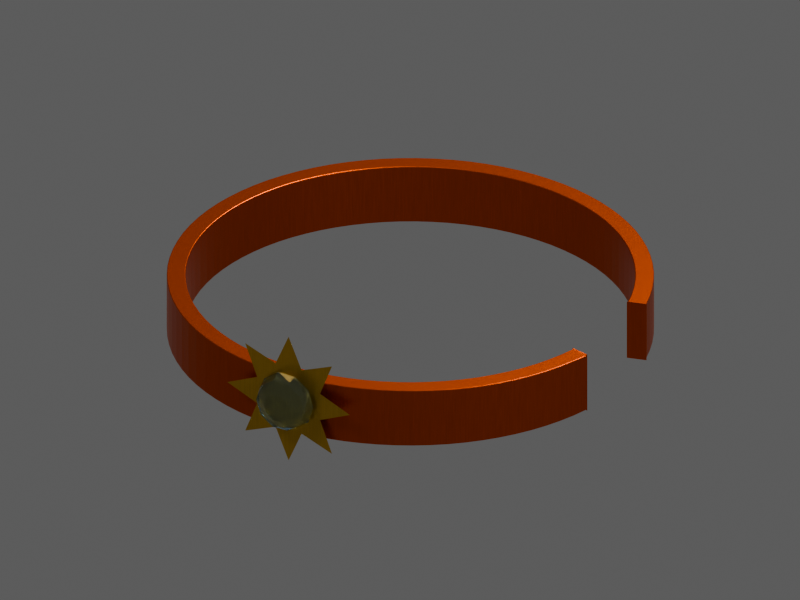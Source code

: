 # Source: TI017.blend  (saved by Blender 4.5.92; exported with 4.5.12 LTS)
import bpy
from mathutils import Matrix  # noqa: F401  (used for matrix-valued properties, if any)

bpy.ops.wm.read_factory_settings(use_empty=True)
scene = bpy.context.scene
scene.name = 'TI017 / coloured model'

# ---- materials (node trees are filled in below, after node groups)
mat_ti017___red_gold = bpy.data.materials.new('TI017 / red gold')
mat_ti017___red_gold.diffuse_color = (0.62, 0.1, 0.016, 1.0)
mat_ti017___worked_yellow_gold = bpy.data.materials.new('TI017 / worked yellow gold')
mat_ti017___worked_yellow_gold.diffuse_color = (0.63, 0.39, 0.07, 1.0)
mat_ti017___astramarine_jewel = bpy.data.materials.new('TI017 / astramarine jewel')
mat_ti017___astramarine_jewel.diffuse_color = (0.025, 0.38, 0.55, 1.0)

# ---- material node trees
mat_ti017___red_gold.use_nodes = True; mat_ti017___red_gold.node_tree.nodes.clear()
_N = mat_ti017___red_gold.node_tree.nodes; _L = mat_ti017___red_gold.node_tree.links
n0 = _N.new('ShaderNodeBsdfPrincipled'); n0.name = 'Principled BSDF'; n0.location = (0, 0)
n0.inputs[1].default_value = 0.92
n0.inputs[3].default_value = 1.48
n1 = _N.new('ShaderNodeOutputMaterial'); n1.name = 'Material Output'; n1.location = (0, 0)
n2 = _N.new('ShaderNodeTexCoord'); n2.name = 'Texture Coordinate'; n2.location = (0, 0)
n3 = _N.new('ShaderNodeVectorMath'); n3.name = 'Vector Math'; n3.location = (0, 0)
n3.operation = 'MULTIPLY'
n3.inputs[1].default_value = (24.0, 24.0, 0.45)
n4 = _N.new('ShaderNodeTexNoise'); n4.name = 'Natural low-amplitude surface variation'; n4.location = (0, 0)
n4.inputs[2].default_value = 10.0
n4.inputs[3].default_value = 4.0
n4.inputs[4].default_value = 0.72
n5 = _N.new('ShaderNodeMapRange'); n5.name = 'Map Range'; n5.location = (0, 0)
n5.inputs[3].default_value = 0.2628
n5.inputs[4].default_value = 0.4428
n6 = _N.new('ShaderNodeValToRGB'); n6.name = 'Subtle colour variation, not painted camouflage'; n6.location = (0, 0)
while len(n6.color_ramp.elements) > 1: n6.color_ramp.elements.remove(n6.color_ramp.elements[-1])
n6.color_ramp.elements[0].position = 0.12; n6.color_ramp.elements[0].color = (0.4836, 0.078, 0.01248, 1.0)
_e = n6.color_ramp.elements.new(0.88); _e.color = (0.6696, 0.108, 0.01728, 1.0)
n7 = _N.new('ShaderNodeTexNoise'); n7.name = 'Microscopic pores and machining'; n7.location = (0, 0)
n7.inputs[2].default_value = 120.0
n8 = _N.new('ShaderNodeBump'); n8.name = 'Bump'; n8.location = (0, 0)
n8.inputs[0].default_value = 0.2
n8.inputs[1].default_value = 0.001156
_L.new(n0.outputs[0], n1.inputs[0])
_L.new(n2.outputs[3], n3.inputs[0])
_L.new(n3.outputs[0], n4.inputs[0])
_L.new(n4.outputs[0], n5.inputs[0])
_L.new(n5.outputs[0], n0.inputs[2])
_L.new(n4.outputs[0], n6.inputs[0])
_L.new(n6.outputs[0], n0.inputs[0])
_L.new(n3.outputs[0], n7.inputs[0])
_L.new(n7.outputs[0], n8.inputs[3])
_L.new(n8.outputs[0], n0.inputs[5])
n1.is_active_output = True
mat_ti017___worked_yellow_gold.use_nodes = True; mat_ti017___worked_yellow_gold.node_tree.nodes.clear()
_N = mat_ti017___worked_yellow_gold.node_tree.nodes; _L = mat_ti017___worked_yellow_gold.node_tree.links
n0 = _N.new('ShaderNodeBsdfPrincipled'); n0.name = 'Principled BSDF'; n0.location = (0, 0)
n0.inputs[1].default_value = 0.92
n0.inputs[3].default_value = 1.48
n1 = _N.new('ShaderNodeOutputMaterial'); n1.name = 'Material Output'; n1.location = (0, 0)
n2 = _N.new('ShaderNodeTexCoord'); n2.name = 'Texture Coordinate'; n2.location = (0, 0)
n3 = _N.new('ShaderNodeVectorMath'); n3.name = 'Vector Math'; n3.location = (0, 0)
n3.operation = 'MULTIPLY'
n3.inputs[1].default_value = (24.0, 24.0, 0.45)
n4 = _N.new('ShaderNodeTexNoise'); n4.name = 'Natural low-amplitude surface variation'; n4.location = (0, 0)
n4.inputs[2].default_value = 10.0
n4.inputs[3].default_value = 4.0
n4.inputs[4].default_value = 0.72
n5 = _N.new('ShaderNodeMapRange'); n5.name = 'Map Range'; n5.location = (0, 0)
n5.inputs[3].default_value = 0.2628
n5.inputs[4].default_value = 0.4428
n6 = _N.new('ShaderNodeValToRGB'); n6.name = 'Subtle colour variation, not painted camouflage'; n6.location = (0, 0)
while len(n6.color_ramp.elements) > 1: n6.color_ramp.elements.remove(n6.color_ramp.elements[-1])
n6.color_ramp.elements[0].position = 0.12; n6.color_ramp.elements[0].color = (0.4914, 0.3042, 0.0546, 1.0)
_e = n6.color_ramp.elements.new(0.88); _e.color = (0.6804, 0.4212, 0.0756, 1.0)
n7 = _N.new('ShaderNodeTexNoise'); n7.name = 'Microscopic pores and machining'; n7.location = (0, 0)
n7.inputs[2].default_value = 120.0
n8 = _N.new('ShaderNodeBump'); n8.name = 'Bump'; n8.location = (0, 0)
n8.inputs[0].default_value = 0.2
n8.inputs[1].default_value = 0.001156
_L.new(n0.outputs[0], n1.inputs[0])
_L.new(n2.outputs[3], n3.inputs[0])
_L.new(n3.outputs[0], n4.inputs[0])
_L.new(n4.outputs[0], n5.inputs[0])
_L.new(n5.outputs[0], n0.inputs[2])
_L.new(n4.outputs[0], n6.inputs[0])
_L.new(n6.outputs[0], n0.inputs[0])
_L.new(n3.outputs[0], n7.inputs[0])
_L.new(n7.outputs[0], n8.inputs[3])
_L.new(n8.outputs[0], n0.inputs[5])
n1.is_active_output = True
mat_ti017___astramarine_jewel.use_nodes = True; mat_ti017___astramarine_jewel.node_tree.nodes.clear()
_N = mat_ti017___astramarine_jewel.node_tree.nodes; _L = mat_ti017___astramarine_jewel.node_tree.links
n0 = _N.new('ShaderNodeBsdfPrincipled'); n0.name = 'Principled BSDF'; n0.location = (0, 0)
n0.inputs[0].default_value = (0.395, 0.608, 0.71, 1.0)
n0.inputs[3].default_value = 1.6
n0.inputs[18].default_value = 0.98
n0.inputs[19].default_value = 0.05
n1 = _N.new('ShaderNodeOutputMaterial'); n1.name = 'Material Output'; n1.location = (0, 0)
n2 = _N.new('ShaderNodeTexCoord'); n2.name = 'Texture Coordinate'; n2.location = (0, 0)
n3 = _N.new('ShaderNodeVectorMath'); n3.name = 'Vector Math'; n3.location = (0, 0)
n3.operation = 'MULTIPLY'
n3.inputs[1].default_value = (1.0, 1.0, 1.0)
n4 = _N.new('ShaderNodeTexNoise'); n4.name = 'Natural low-amplitude surface variation'; n4.location = (0, 0)
n4.inputs[2].default_value = 10.0
n4.inputs[3].default_value = 4.0
n4.inputs[4].default_value = 0.72
n5 = _N.new('ShaderNodeMapRange'); n5.name = 'Map Range'; n5.location = (0, 0)
n5.inputs[3].default_value = 0.02555
n5.inputs[4].default_value = 0.04305
n6 = _N.new('ShaderNodeTexNoise'); n6.name = 'Microscopic pores and machining'; n6.location = (0, 0)
n6.inputs[2].default_value = 120.0
n7 = _N.new('ShaderNodeBump'); n7.name = 'Bump'; n7.location = (0, 0)
n7.inputs[0].default_value = 0.018
n7.inputs[1].default_value = 0.0002643
n8 = _N.new('ShaderNodeVolumeAbsorption'); n8.name = 'Volume Absorption'; n8.location = (0, 0)
n8.inputs[0].default_value = (0.1025, 0.422, 0.575, 1.0)
n8.inputs[1].default_value = 0.18
_L.new(n0.outputs[0], n1.inputs[0])
_L.new(n2.outputs[3], n3.inputs[0])
_L.new(n3.outputs[0], n4.inputs[0])
_L.new(n4.outputs[0], n5.inputs[0])
_L.new(n5.outputs[0], n0.inputs[2])
_L.new(n3.outputs[0], n6.inputs[0])
_L.new(n6.outputs[0], n7.inputs[3])
_L.new(n7.outputs[0], n0.inputs[5])
_L.new(n8.outputs[0], n1.inputs[1])
n1.is_active_output = True

# ---- world
world_ti017_world = bpy.data.worlds.new('TI017 world'); scene.world = world_ti017_world
world_ti017_world.color = (0.12, 0.12, 0.12)

# ---- cameras
cam_ti017_camera = bpy.data.cameras.new('TI017 camera')
cam_ti017_camera.type = 'ORTHO'
cam_ti017_camera.ortho_scale = 5.121

# ---- lights
light_key = bpy.data.lights.new('key', 'AREA')
light_key.energy = 1321.0
light_key.shape = 'DISK'
light_key.size = 4.956
light_fill = bpy.data.lights.new('fill', 'AREA')
light_fill.energy = 825.9
light_fill.shape = 'DISK'
light_fill.size = 4.956
light_rim = bpy.data.lights.new('rim', 'AREA')
light_rim.energy = 1487.0
light_rim.shape = 'DISK'
light_rim.size = 4.956

# ---- meshes
me_ti017___woven_red_gold_ribbon = bpy.data.meshes.new('TI017 / woven red-gold ribbon')
me_ti017___woven_red_gold_ribbon.from_pydata([(1.395, 0.3563, 0.0), (1.512, 0.386, 0.0), (1.512, 0.386, 0.4), (1.395, 0.3563, 0.4), (1.366, 0.4561, 0.0), (1.48, 0.4941, 0.0), (1.48, 0.4941, 0.4), (1.366, 0.4561, 0.4), (1.329, 0.5536, 0.0), (1.44, 0.5997, 0.0), (1.44, 0.5997, 0.4), (1.329, 0.5536, 0.4), (1.286, 0.6481, 0.0), (1.393, 0.7021, 0.0), (1.393, 0.7021, 0.4), (1.286, 0.6481, 0.4), (1.236, 0.7393, 0.0), (1.339, 0.8009, 0.0), (1.339, 0.8009, 0.4), (1.236, 0.7393, 0.4), (1.179, 0.8266, 0.0), (1.277, 0.8955, 0.0), (1.277, 0.8955, 0.4), (1.179, 0.8266, 0.4), (1.116, 0.9096, 0.0), (1.209, 0.9854, 0.0), (1.209, 0.9854, 0.4), (1.116, 0.9096, 0.4), (1.048, 0.9879, 0.0), (1.135, 1.07, 0.0), (1.135, 1.07, 0.4), (1.048, 0.9879, 0.4), (0.9736, 1.061, 0.0), (1.055, 1.149, 0.0), (1.055, 1.149, 0.4), (0.9736, 1.061, 0.4), (0.8944, 1.129, 0.0), (0.969, 1.223, 0.0), (0.969, 1.223, 0.4), (0.8944, 1.129, 0.4), (0.8106, 1.19, 0.0), (0.8781, 1.289, 0.0), (0.8781, 1.289, 0.4), (0.8106, 1.19, 0.4), (0.7225, 1.246, 0.0), (0.7827, 1.349, 0.0), (0.7827, 1.349, 0.4), (0.7225, 1.246, 0.4), (0.6306, 1.295, 0.0), (0.6832, 1.402, 0.0), (0.6832, 1.402, 0.4), (0.6306, 1.295, 0.4), (0.5355, 1.337, 0.0), (0.5801, 1.448, 0.0), (0.5801, 1.448, 0.4), (0.5355, 1.337, 0.4), (0.4376, 1.372, 0.0), (0.474, 1.486, 0.0), (0.474, 1.486, 0.4), (0.4376, 1.372, 0.4), (0.3373, 1.4, 0.0), (0.3654, 1.517, 0.0), (0.3654, 1.517, 0.4), (0.3373, 1.4, 0.4), (0.2353, 1.421, 0.0), (0.2549, 1.539, 0.0), (0.2549, 1.539, 0.4), (0.2353, 1.421, 0.4), (0.1321, 1.434, 0.0), (0.1431, 1.553, 0.0), (0.1431, 1.553, 0.4), (0.1321, 1.434, 0.4), (0.02819, 1.44, 0.0), (0.03054, 1.56, 0.0), (0.03054, 1.56, 0.4), (0.02819, 1.44, 0.4), (-0.07587, 1.438, 0.0), (-0.08219, 1.558, 0.0), (-0.08219, 1.558, 0.4), (-0.07587, 1.438, 0.4), (-0.1795, 1.429, 0.0), (-0.1945, 1.548, 0.0), (-0.1945, 1.548, 0.4), (-0.1795, 1.429, 0.4), (-0.2823, 1.412, 0.0), (-0.3058, 1.53, 0.0), (-0.3058, 1.53, 0.4), (-0.2823, 1.412, 0.4), (-0.3835, 1.388, 0.0), (-0.4155, 1.504, 0.0), (-0.4155, 1.504, 0.4), (-0.3835, 1.388, 0.4), (-0.4828, 1.357, 0.0), (-0.523, 1.47, 0.0), (-0.523, 1.47, 0.4), (-0.4828, 1.357, 0.4), (-0.5795, 1.318, 0.0), (-0.6278, 1.428, 0.0), (-0.6278, 1.428, 0.4), (-0.5795, 1.318, 0.4), (-0.6732, 1.273, 0.0), (-0.7293, 1.379, 0.0), (-0.7293, 1.379, 0.4), (-0.6732, 1.273, 0.4), (-0.7634, 1.221, 0.0), (-0.827, 1.323, 0.0), (-0.827, 1.323, 0.4), (-0.7634, 1.221, 0.4), (-0.8496, 1.163, 0.0), (-0.9204, 1.26, 0.0), (-0.9204, 1.26, 0.4), (-0.8496, 1.163, 0.4), (-0.9313, 1.098, 0.0), (-1.009, 1.19, 0.0), (-1.009, 1.19, 0.4), (-0.9313, 1.098, 0.4), (-1.008, 1.028, 0.0), (-1.092, 1.114, 0.0), (-1.092, 1.114, 0.4), (-1.008, 1.028, 0.4), (-1.08, 0.9526, 0.0), (-1.17, 1.032, 0.0), (-1.17, 1.032, 0.4), (-1.08, 0.9526, 0.4), (-1.146, 0.8722, 0.0), (-1.241, 0.9448, 0.0), (-1.241, 0.9448, 0.4), (-1.146, 0.8722, 0.4), (-1.206, 0.7871, 0.0), (-1.306, 0.8527, 0.0), (-1.306, 0.8527, 0.4), (-1.206, 0.7871, 0.4), (-1.26, 0.698, 0.0), (-1.364, 0.7561, 0.0), (-1.364, 0.7561, 0.4), (-1.26, 0.698, 0.4), (-1.307, 0.6052, 0.0), (-1.416, 0.6556, 0.0), (-1.416, 0.6556, 0.4), (-1.307, 0.6052, 0.4), (-1.347, 0.5092, 0.0), (-1.459, 0.5517, 0.0), (-1.459, 0.5517, 0.4), (-1.347, 0.5092, 0.4), (-1.38, 0.4106, 0.0), (-1.495, 0.4448, 0.0), (-1.495, 0.4448, 0.4), (-1.38, 0.4106, 0.4), (-1.406, 0.3098, 0.0), (-1.523, 0.3357, 0.0), (-1.523, 0.3357, 0.4), (-1.406, 0.3098, 0.4), (-1.425, 0.2075, 0.0), (-1.544, 0.2248, 0.0), (-1.544, 0.2248, 0.4), (-1.425, 0.2075, 0.4), (-1.436, 0.104, 0.0), (-1.556, 0.1127, 0.0), (-1.556, 0.1127, 0.4), (-1.436, 0.104, 0.4), (-1.44, 1.763e-16, 0.0), (-1.56, 1.91e-16, 0.0), (-1.56, 1.91e-16, 0.4), (-1.44, 1.763e-16, 0.4), (-1.436, -0.104, 0.0), (-1.556, -0.1127, 0.0), (-1.556, -0.1127, 0.4), (-1.436, -0.104, 0.4), (-1.425, -0.2075, 0.0), (-1.544, -0.2248, 0.0), (-1.544, -0.2248, 0.4), (-1.425, -0.2075, 0.4), (-1.406, -0.3098, 0.0), (-1.523, -0.3357, 0.0), (-1.523, -0.3357, 0.4), (-1.406, -0.3098, 0.4), (-1.38, -0.4106, 0.0), (-1.495, -0.4448, 0.0), (-1.495, -0.4448, 0.4), (-1.38, -0.4106, 0.4), (-1.347, -0.5092, 0.0), (-1.459, -0.5517, 0.0), (-1.459, -0.5517, 0.4), (-1.347, -0.5092, 0.4), (-1.307, -0.6052, 0.0), (-1.416, -0.6556, 0.0), (-1.416, -0.6556, 0.4), (-1.307, -0.6052, 0.4), (-1.26, -0.698, 0.0), (-1.364, -0.7561, 0.0), (-1.364, -0.7561, 0.4), (-1.26, -0.698, 0.4), (-1.206, -0.7871, 0.0), (-1.306, -0.8527, 0.0), (-1.306, -0.8527, 0.4), (-1.206, -0.7871, 0.4), (-1.146, -0.8722, 0.0), (-1.241, -0.9448, 0.0), (-1.241, -0.9448, 0.4), (-1.146, -0.8722, 0.4), (-1.08, -0.9526, 0.0), (-1.17, -1.032, 0.0), (-1.17, -1.032, 0.4), (-1.08, -0.9526, 0.4), (-1.008, -1.028, 0.0), (-1.092, -1.114, 0.0), (-1.092, -1.114, 0.4), (-1.008, -1.028, 0.4), (-0.9313, -1.098, 0.0), (-1.009, -1.19, 0.0), (-1.009, -1.19, 0.4), (-0.9313, -1.098, 0.4), (-0.8496, -1.163, 0.0), (-0.9204, -1.26, 0.0), (-0.9204, -1.26, 0.4), (-0.8496, -1.163, 0.4), (-0.7634, -1.221, 0.0), (-0.827, -1.323, 0.0), (-0.827, -1.323, 0.4), (-0.7634, -1.221, 0.4), (-0.6732, -1.273, 0.0), (-0.7293, -1.379, 0.0), (-0.7293, -1.379, 0.4), (-0.6732, -1.273, 0.4), (-0.5795, -1.318, 0.0), (-0.6278, -1.428, 0.0), (-0.6278, -1.428, 0.4), (-0.5795, -1.318, 0.4), (-0.4828, -1.357, 0.0), (-0.523, -1.47, 0.0), (-0.523, -1.47, 0.4), (-0.4828, -1.357, 0.4), (-0.3835, -1.388, 0.0), (-0.4155, -1.504, 0.0), (-0.4155, -1.504, 0.4), (-0.3835, -1.388, 0.4), (-0.2823, -1.412, 0.0), (-0.3058, -1.53, 0.0), (-0.3058, -1.53, 0.4), (-0.2823, -1.412, 0.4), (-0.1795, -1.429, 0.0), (-0.1945, -1.548, 0.0), (-0.1945, -1.548, 0.4), (-0.1795, -1.429, 0.4), (-0.07587, -1.438, 0.0), (-0.08219, -1.558, 0.0), (-0.08219, -1.558, 0.4), (-0.07587, -1.438, 0.4), (0.02819, -1.44, 0.0), (0.03054, -1.56, 0.0), (0.03054, -1.56, 0.4), (0.02819, -1.44, 0.4), (0.1321, -1.434, 0.0), (0.1431, -1.553, 0.0), (0.1431, -1.553, 0.4), (0.1321, -1.434, 0.4), (0.2353, -1.421, 0.0), (0.2549, -1.539, 0.0), (0.2549, -1.539, 0.4), (0.2353, -1.421, 0.4), (0.3373, -1.4, 0.0), (0.3654, -1.517, 0.0), (0.3654, -1.517, 0.4), (0.3373, -1.4, 0.4), (0.4376, -1.372, 0.0), (0.474, -1.486, 0.0), (0.474, -1.486, 0.4), (0.4376, -1.372, 0.4), (0.5355, -1.337, 0.0), (0.5801, -1.448, 0.0), (0.5801, -1.448, 0.4), (0.5355, -1.337, 0.4), (0.6306, -1.295, 0.0), (0.6832, -1.402, 0.0), (0.6832, -1.402, 0.4), (0.6306, -1.295, 0.4), (0.7225, -1.246, 0.0), (0.7827, -1.349, 0.0), (0.7827, -1.349, 0.4), (0.7225, -1.246, 0.4), (0.8106, -1.19, 0.0), (0.8781, -1.289, 0.0), (0.8781, -1.289, 0.4), (0.8106, -1.19, 0.4), (0.8944, -1.129, 0.0), (0.969, -1.223, 0.0), (0.969, -1.223, 0.4), (0.8944, -1.129, 0.4), (0.9736, -1.061, 0.0), (1.055, -1.149, 0.0), (1.055, -1.149, 0.4), (0.9736, -1.061, 0.4), (1.048, -0.9879, 0.0), (1.135, -1.07, 0.0), (1.135, -1.07, 0.4), (1.048, -0.9879, 0.4), (1.116, -0.9096, 0.0), (1.209, -0.9854, 0.0), (1.209, -0.9854, 0.4), (1.116, -0.9096, 0.4), (1.179, -0.8266, 0.0), (1.277, -0.8955, 0.0), (1.277, -0.8955, 0.4), (1.179, -0.8266, 0.4), (1.236, -0.7393, 0.0), (1.339, -0.8009, 0.0), (1.339, -0.8009, 0.4), (1.236, -0.7393, 0.4), (1.286, -0.6481, 0.0), (1.393, -0.7021, 0.0), (1.393, -0.7021, 0.4), (1.286, -0.6481, 0.4), (1.329, -0.5536, 0.0), (1.44, -0.5997, 0.0), (1.44, -0.5997, 0.4), (1.329, -0.5536, 0.4), (1.366, -0.4561, 0.0), (1.48, -0.4941, 0.0), (1.48, -0.4941, 0.4), (1.366, -0.4561, 0.4), (1.395, -0.3563, 0.0), (1.512, -0.386, 0.0), (1.512, -0.386, 0.4), (1.395, -0.3563, 0.4)], [], [(0, 1, 5, 4), (1, 2, 6, 5), (2, 3, 7, 6), (3, 0, 4, 7), (4, 5, 9, 8), (5, 6, 10, 9), (6, 7, 11, 10), (7, 4, 8, 11), (8, 9, 13, 12), (9, 10, 14, 13), (10, 11, 15, 14), (11, 8, 12, 15), (12, 13, 17, 16), (13, 14, 18, 17), (14, 15, 19, 18), (15, 12, 16, 19), (16, 17, 21, 20), (17, 18, 22, 21), (18, 19, 23, 22), (19, 16, 20, 23), (20, 21, 25, 24), (21, 22, 26, 25), (22, 23, 27, 26), (23, 20, 24, 27), (24, 25, 29, 28), (25, 26, 30, 29), (26, 27, 31, 30), (27, 24, 28, 31), (28, 29, 33, 32), (29, 30, 34, 33), (30, 31, 35, 34), (31, 28, 32, 35), (32, 33, 37, 36), (33, 34, 38, 37), (34, 35, 39, 38), (35, 32, 36, 39), (36, 37, 41, 40), (37, 38, 42, 41), (38, 39, 43, 42), (39, 36, 40, 43), (40, 41, 45, 44), (41, 42, 46, 45), (42, 43, 47, 46), (43, 40, 44, 47), (44, 45, 49, 48), (45, 46, 50, 49), (46, 47, 51, 50), (47, 44, 48, 51), (48, 49, 53, 52), (49, 50, 54, 53), (50, 51, 55, 54), (51, 48, 52, 55), (52, 53, 57, 56), (53, 54, 58, 57), (54, 55, 59, 58), (55, 52, 56, 59), (56, 57, 61, 60), (57, 58, 62, 61), (58, 59, 63, 62), (59, 56, 60, 63), (60, 61, 65, 64), (61, 62, 66, 65), (62, 63, 67, 66), (63, 60, 64, 67), (64, 65, 69, 68), (65, 66, 70, 69), (66, 67, 71, 70), (67, 64, 68, 71), (68, 69, 73, 72), (69, 70, 74, 73), (70, 71, 75, 74), (71, 68, 72, 75), (72, 73, 77, 76), (73, 74, 78, 77), (74, 75, 79, 78), (75, 72, 76, 79), (76, 77, 81, 80), (77, 78, 82, 81), (78, 79, 83, 82), (79, 76, 80, 83), (80, 81, 85, 84), (81, 82, 86, 85), (82, 83, 87, 86), (83, 80, 84, 87), (84, 85, 89, 88), (85, 86, 90, 89), (86, 87, 91, 90), (87, 84, 88, 91), (88, 89, 93, 92), (89, 90, 94, 93), (90, 91, 95, 94), (91, 88, 92, 95), (92, 93, 97, 96), (93, 94, 98, 97), (94, 95, 99, 98), (95, 92, 96, 99), (96, 97, 101, 100), (97, 98, 102, 101), (98, 99, 103, 102), (99, 96, 100, 103), (100, 101, 105, 104), (101, 102, 106, 105), (102, 103, 107, 106), (103, 100, 104, 107), (104, 105, 109, 108), (105, 106, 110, 109), (106, 107, 111, 110), (107, 104, 108, 111), (108, 109, 113, 112), (109, 110, 114, 113), (110, 111, 115, 114), (111, 108, 112, 115), (112, 113, 117, 116), (113, 114, 118, 117), (114, 115, 119, 118), (115, 112, 116, 119), (116, 117, 121, 120), (117, 118, 122, 121), (118, 119, 123, 122), (119, 116, 120, 123), (120, 121, 125, 124), (121, 122, 126, 125), (122, 123, 127, 126), (123, 120, 124, 127), (124, 125, 129, 128), (125, 126, 130, 129), (126, 127, 131, 130), (127, 124, 128, 131), (128, 129, 133, 132), (129, 130, 134, 133), (130, 131, 135, 134), (131, 128, 132, 135), (132, 133, 137, 136), (133, 134, 138, 137), (134, 135, 139, 138), (135, 132, 136, 139), (136, 137, 141, 140), (137, 138, 142, 141), (138, 139, 143, 142), (139, 136, 140, 143), (140, 141, 145, 144), (141, 142, 146, 145), (142, 143, 147, 146), (143, 140, 144, 147), (144, 145, 149, 148), (145, 146, 150, 149), (146, 147, 151, 150), (147, 144, 148, 151), (148, 149, 153, 152), (149, 150, 154, 153), (150, 151, 155, 154), (151, 148, 152, 155), (152, 153, 157, 156), (153, 154, 158, 157), (154, 155, 159, 158), (155, 152, 156, 159), (156, 157, 161, 160), (157, 158, 162, 161), (158, 159, 163, 162), (159, 156, 160, 163), (160, 161, 165, 164), (161, 162, 166, 165), (162, 163, 167, 166), (163, 160, 164, 167), (164, 165, 169, 168), (165, 166, 170, 169), (166, 167, 171, 170), (167, 164, 168, 171), (168, 169, 173, 172), (169, 170, 174, 173), (170, 171, 175, 174), (171, 168, 172, 175), (172, 173, 177, 176), (173, 174, 178, 177), (174, 175, 179, 178), (175, 172, 176, 179), (176, 177, 181, 180), (177, 178, 182, 181), (178, 179, 183, 182), (179, 176, 180, 183), (180, 181, 185, 184), (181, 182, 186, 185), (182, 183, 187, 186), (183, 180, 184, 187), (184, 185, 189, 188), (185, 186, 190, 189), (186, 187, 191, 190), (187, 184, 188, 191), (188, 189, 193, 192), (189, 190, 194, 193), (190, 191, 195, 194), (191, 188, 192, 195), (192, 193, 197, 196), (193, 194, 198, 197), (194, 195, 199, 198), (195, 192, 196, 199), (196, 197, 201, 200), (197, 198, 202, 201), (198, 199, 203, 202), (199, 196, 200, 203), (200, 201, 205, 204), (201, 202, 206, 205), (202, 203, 207, 206), (203, 200, 204, 207), (204, 205, 209, 208), (205, 206, 210, 209), (206, 207, 211, 210), (207, 204, 208, 211), (208, 209, 213, 212), (209, 210, 214, 213), (210, 211, 215, 214), (211, 208, 212, 215), (212, 213, 217, 216), (213, 214, 218, 217), (214, 215, 219, 218), (215, 212, 216, 219), (216, 217, 221, 220), (217, 218, 222, 221), (218, 219, 223, 222), (219, 216, 220, 223), (220, 221, 225, 224), (221, 222, 226, 225), (222, 223, 227, 226), (223, 220, 224, 227), (224, 225, 229, 228), (225, 226, 230, 229), (226, 227, 231, 230), (227, 224, 228, 231), (228, 229, 233, 232), (229, 230, 234, 233), (230, 231, 235, 234), (231, 228, 232, 235), (232, 233, 237, 236), (233, 234, 238, 237), (234, 235, 239, 238), (235, 232, 236, 239), (236, 237, 241, 240), (237, 238, 242, 241), (238, 239, 243, 242), (239, 236, 240, 243), (240, 241, 245, 244), (241, 242, 246, 245), (242, 243, 247, 246), (243, 240, 244, 247), (244, 245, 249, 248), (245, 246, 250, 249), (246, 247, 251, 250), (247, 244, 248, 251), (248, 249, 253, 252), (249, 250, 254, 253), (250, 251, 255, 254), (251, 248, 252, 255), (252, 253, 257, 256), (253, 254, 258, 257), (254, 255, 259, 258), (255, 252, 256, 259), (256, 257, 261, 260), (257, 258, 262, 261), (258, 259, 263, 262), (259, 256, 260, 263), (260, 261, 265, 264), (261, 262, 266, 265), (262, 263, 267, 266), (263, 260, 264, 267), (264, 265, 269, 268), (265, 266, 270, 269), (266, 267, 271, 270), (267, 264, 268, 271), (268, 269, 273, 272), (269, 270, 274, 273), (270, 271, 275, 274), (271, 268, 272, 275), (272, 273, 277, 276), (273, 274, 278, 277), (274, 275, 279, 278), (275, 272, 276, 279), (276, 277, 281, 280), (277, 278, 282, 281), (278, 279, 283, 282), (279, 276, 280, 283), (280, 281, 285, 284), (281, 282, 286, 285), (282, 283, 287, 286), (283, 280, 284, 287), (284, 285, 289, 288), (285, 286, 290, 289), (286, 287, 291, 290), (287, 284, 288, 291), (288, 289, 293, 292), (289, 290, 294, 293), (290, 291, 295, 294), (291, 288, 292, 295), (292, 293, 297, 296), (293, 294, 298, 297), (294, 295, 299, 298), (295, 292, 296, 299), (296, 297, 301, 300), (297, 298, 302, 301), (298, 299, 303, 302), (299, 296, 300, 303), (300, 301, 305, 304), (301, 302, 306, 305), (302, 303, 307, 306), (303, 300, 304, 307), (304, 305, 309, 308), (305, 306, 310, 309), (306, 307, 311, 310), (307, 304, 308, 311), (308, 309, 313, 312), (309, 310, 314, 313), (310, 311, 315, 314), (311, 308, 312, 315), (312, 313, 317, 316), (313, 314, 318, 317), (314, 315, 319, 318), (315, 312, 316, 319), (316, 317, 321, 320), (317, 318, 322, 321), (318, 319, 323, 322), (319, 316, 320, 323), (0, 1, 2, 3), (323, 322, 321, 320)])
me_ti017___woven_red_gold_ribbon.materials.append(mat_ti017___red_gold)
me_ti017___woven_red_gold_ribbon.update()
me_ti017___eight_point_gold_sunburst = bpy.data.meshes.new('TI017 / eight-point gold sunburst')
me_ti017___eight_point_gold_sunburst.from_pydata([(0.0, -1.59, 0.25), (0.45, -1.59, 0.25), (0.231, -1.59, 0.3457), (0.3182, -1.59, 0.5682), (0.09567, -1.59, 0.481), (2.755e-17, -1.59, 0.7), (-0.09567, -1.59, 0.481), (-0.3182, -1.59, 0.5682), (-0.231, -1.59, 0.3457), (-0.45, -1.59, 0.25), (-0.231, -1.59, 0.1543), (-0.3182, -1.59, -0.0682), (-0.09567, -1.59, 0.01903), (-8.266e-17, -1.59, -0.2), (0.09567, -1.59, 0.01903), (0.3182, -1.59, -0.0682), (0.231, -1.59, 0.1543)], [], [(0, 1, 2), (0, 2, 3), (0, 3, 4), (0, 4, 5), (0, 5, 6), (0, 6, 7), (0, 7, 8), (0, 8, 9), (0, 9, 10), (0, 10, 11), (0, 11, 12), (0, 12, 13), (0, 13, 14), (0, 14, 15), (0, 15, 16), (0, 16, 1)])
me_ti017___eight_point_gold_sunburst.materials.append(mat_ti017___worked_yellow_gold)
me_ti017___eight_point_gold_sunburst.update()
me_ti017___central_aquamarine = bpy.data.meshes.new('TI017 / central aquamarine')
me_ti017___central_aquamarine.from_pydata([(0.03, 0.0, -0.13), (0.02427, 0.01763, -0.13), (0.009271, 0.02853, -0.13), (-0.009271, 0.02853, -0.13), (-0.02427, 0.01763, -0.13), (-0.03, 3.674e-18, -0.13), (-0.02427, -0.01763, -0.13), (-0.009271, -0.02853, -0.13), (0.009271, -0.02853, -0.13), (0.02427, -0.01763, -0.13), (0.2, 0.0, 0.0), (0.1618, 0.1176, 0.0), (0.0618, 0.1902, 0.0), (-0.0618, 0.1902, 0.0), (-0.1618, 0.1176, 0.0), (-0.2, 2.449e-17, 0.0), (-0.1618, -0.1176, 0.0), (-0.0618, -0.1902, 0.0), (0.0618, -0.1902, 0.0), (0.1618, -0.1176, 0.0), (0.176, 0.0, 0.08), (0.1424, 0.1035, 0.08), (0.05439, 0.1674, 0.08), (-0.05439, 0.1674, 0.08), (-0.1424, 0.1035, 0.08), (-0.176, 2.155e-17, 0.08), (-0.1424, -0.1035, 0.08), (-0.05439, -0.1674, 0.08), (0.05439, -0.1674, 0.08), (0.1424, -0.1035, 0.08), (0.096, 0.0, 0.124), (0.07767, 0.05643, 0.124), (0.02967, 0.0913, 0.124), (-0.02967, 0.0913, 0.124), (-0.07767, 0.05643, 0.124), (-0.096, 1.176e-17, 0.124), (-0.07767, -0.05643, 0.124), (-0.02967, -0.0913, 0.124), (0.02967, -0.0913, 0.124), (0.07767, -0.05643, 0.124)], [], [(0, 1, 11, 10), (1, 2, 12, 11), (2, 3, 13, 12), (3, 4, 14, 13), (4, 5, 15, 14), (5, 6, 16, 15), (6, 7, 17, 16), (7, 8, 18, 17), (8, 9, 19, 18), (9, 0, 10, 19), (10, 11, 21, 20), (11, 12, 22, 21), (12, 13, 23, 22), (13, 14, 24, 23), (14, 15, 25, 24), (15, 16, 26, 25), (16, 17, 27, 26), (17, 18, 28, 27), (18, 19, 29, 28), (19, 10, 20, 29), (20, 21, 31, 30), (21, 22, 32, 31), (22, 23, 33, 32), (23, 24, 34, 33), (24, 25, 35, 34), (25, 26, 36, 35), (26, 27, 37, 36), (27, 28, 38, 37), (28, 29, 39, 38), (29, 20, 30, 39), (9, 8, 7, 6, 5, 4, 3, 2, 1, 0), (30, 31, 32, 33, 34, 35, 36, 37, 38, 39)])
me_ti017___central_aquamarine.materials.append(mat_ti017___astramarine_jewel)
me_ti017___central_aquamarine.update()

# ---- objects
ob_ti017___red_gold_open_choker = bpy.data.objects.new('TI017 / red gold open choker', None)
ob_ti017___woven_red_gold_ribbon = bpy.data.objects.new('TI017 / woven red-gold ribbon', me_ti017___woven_red_gold_ribbon)
ob_ti017___eight_point_gold_sunburst = bpy.data.objects.new('TI017 / eight-point gold sunburst', me_ti017___eight_point_gold_sunburst)
ob_ti017___central_aquamarine = bpy.data.objects.new('TI017 / central aquamarine', me_ti017___central_aquamarine)
ob_ti017___inspection_camera = bpy.data.objects.new('TI017 / inspection camera', cam_ti017_camera)
ob_ti017___key = bpy.data.objects.new('TI017 / key', light_key)
ob_ti017___fill = bpy.data.objects.new('TI017 / fill', light_fill)
ob_ti017___rim = bpy.data.objects.new('TI017 / rim', light_rim)

# ---- transforms, parenting, visibility, modifiers, constraints
ob_ti017___red_gold_open_choker.location = (0.0, 0.0, 0.0)
ob_ti017___woven_red_gold_ribbon.parent = ob_ti017___red_gold_open_choker
ob_ti017___woven_red_gold_ribbon.location = (0.0, 0.0, 0.0)
_m = ob_ti017___woven_red_gold_ribbon.modifiers.new('Small manufactured edge radius', 'BEVEL')
_m.width = 0.004625
_m.width_pct = 0.004625
_m.segments = 2
ob_ti017___eight_point_gold_sunburst.parent = ob_ti017___red_gold_open_choker
ob_ti017___eight_point_gold_sunburst.location = (0.0, 0.0, 0.0)
_m = ob_ti017___eight_point_gold_sunburst.modifiers.new('Small manufactured edge radius', 'BEVEL')
_m.width = 0.004625
_m.width_pct = 0.004625
_m.segments = 2
ob_ti017___central_aquamarine.parent = ob_ti017___red_gold_open_choker
ob_ti017___central_aquamarine.location = (0.0, -1.62, 0.25)
ob_ti017___central_aquamarine.rotation_euler = (1.571, 0.0, 0.0)
ob_ti017___inspection_camera.location = (2.949, -5.378, 3.554)
ob_ti017___inspection_camera.rotation_euler = (1.072, 5.453e-10, 0.5124)
ob_ti017___key.location = (-6.632, -10.0, 13.46)
ob_ti017___key.rotation_euler = (0.7336, -1.841e-08, -0.588)
ob_ti017___fill.location = (9.887, -3.396, 6.857)
ob_ti017___fill.rotation_euler = (1.007, 9.401e-08, 1.249)
ob_ti017___rim.location = (-0.02425, 9.819, 13.46)
ob_ti017___rim.rotation_euler = (0.6435, 5.245e-08, 3.142)

# ---- collection membership
scene.collection.objects.link(ob_ti017___red_gold_open_choker)
scene.collection.objects.link(ob_ti017___woven_red_gold_ribbon)
scene.collection.objects.link(ob_ti017___eight_point_gold_sunburst)
scene.collection.objects.link(ob_ti017___central_aquamarine)
scene.collection.objects.link(ob_ti017___inspection_camera)
scene.collection.objects.link(ob_ti017___key)
scene.collection.objects.link(ob_ti017___fill)
scene.collection.objects.link(ob_ti017___rim)

# ---- scene / render settings (as saved in the file)
scene.camera = ob_ti017___inspection_camera
scene.frame_start = 1; scene.frame_end = 250; scene.frame_set(1)
scene.render.engine = 'CYCLES'
scene.render.resolution_x = 480
scene.render.resolution_y = 360
scene.cycles.samples = 8
scene.view_settings.look = 'AgX - Medium High Contrast'
bpy.context.view_layer.update()
